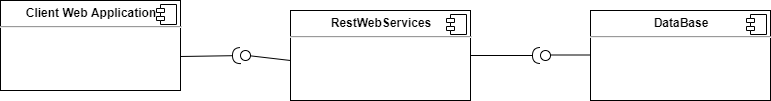

The diagram above was exported from draw.io. Its source (the exported page's mxGraphModel, read from the mxfile embedded in the PNG):
<mxGraphModel dx="1038" dy="580" grid="1" gridSize="10" guides="1" tooltips="1" connect="1" arrows="1" fold="1" page="1" pageScale="1" pageWidth="1654" pageHeight="2336" math="0" shadow="0">
  <root>
    <mxCell id="0" />
    <mxCell id="1" parent="0" />
    <mxCell id="du_Q3op5xTuCKtnnLcIl-1" value="&lt;p style=&quot;margin: 0px ; margin-top: 6px ; text-align: center&quot;&gt;&lt;b&gt;Client Web Application&lt;/b&gt;&lt;/p&gt;&lt;hr&gt;&lt;p style=&quot;margin: 0px ; margin-left: 8px&quot;&gt;&lt;br&gt;&lt;/p&gt;" style="align=left;overflow=fill;html=1;dropTarget=0;" vertex="1" parent="1">
      <mxGeometry x="90" y="90" width="180" height="90" as="geometry" />
    </mxCell>
    <mxCell id="du_Q3op5xTuCKtnnLcIl-2" value="" style="shape=component;jettyWidth=8;jettyHeight=4;" vertex="1" parent="du_Q3op5xTuCKtnnLcIl-1">
      <mxGeometry x="1" width="20" height="20" relative="1" as="geometry">
        <mxPoint x="-24" y="4" as="offset" />
      </mxGeometry>
    </mxCell>
    <mxCell id="du_Q3op5xTuCKtnnLcIl-3" value="&lt;p style=&quot;margin: 0px ; margin-top: 6px ; text-align: center&quot;&gt;&lt;b&gt;RestWebServices&lt;/b&gt;&lt;/p&gt;&lt;hr&gt;&lt;p style=&quot;margin: 0px ; margin-left: 8px&quot;&gt;&lt;br&gt;&lt;/p&gt;" style="align=left;overflow=fill;html=1;dropTarget=0;" vertex="1" parent="1">
      <mxGeometry x="380" y="100" width="180" height="90" as="geometry" />
    </mxCell>
    <mxCell id="du_Q3op5xTuCKtnnLcIl-4" value="" style="shape=component;jettyWidth=8;jettyHeight=4;" vertex="1" parent="du_Q3op5xTuCKtnnLcIl-3">
      <mxGeometry x="1" width="20" height="20" relative="1" as="geometry">
        <mxPoint x="-24" y="4" as="offset" />
      </mxGeometry>
    </mxCell>
    <mxCell id="du_Q3op5xTuCKtnnLcIl-5" value="&lt;p style=&quot;margin: 0px ; margin-top: 6px ; text-align: center&quot;&gt;&lt;b&gt;DataBase&lt;/b&gt;&lt;/p&gt;&lt;hr&gt;&lt;p style=&quot;margin: 0px ; margin-left: 8px&quot;&gt;&lt;br&gt;&lt;/p&gt;" style="align=left;overflow=fill;html=1;dropTarget=0;" vertex="1" parent="1">
      <mxGeometry x="680" y="100" width="180" height="90" as="geometry" />
    </mxCell>
    <mxCell id="du_Q3op5xTuCKtnnLcIl-6" value="" style="shape=component;jettyWidth=8;jettyHeight=4;" vertex="1" parent="du_Q3op5xTuCKtnnLcIl-5">
      <mxGeometry x="1" width="20" height="20" relative="1" as="geometry">
        <mxPoint x="-24" y="4" as="offset" />
      </mxGeometry>
    </mxCell>
    <mxCell id="du_Q3op5xTuCKtnnLcIl-15" value="" style="rounded=0;orthogonalLoop=1;jettySize=auto;html=1;endArrow=none;endFill=0;" edge="1" parent="1">
      <mxGeometry relative="1" as="geometry">
        <mxPoint x="640" y="144.5" as="sourcePoint" />
        <mxPoint x="680" y="144.5" as="targetPoint" />
      </mxGeometry>
    </mxCell>
    <mxCell id="du_Q3op5xTuCKtnnLcIl-16" value="" style="rounded=0;orthogonalLoop=1;jettySize=auto;html=1;endArrow=halfCircle;endFill=0;endSize=6;strokeWidth=1;exitX=1;exitY=0.5;exitDx=0;exitDy=0;" edge="1" target="du_Q3op5xTuCKtnnLcIl-17" parent="1" source="du_Q3op5xTuCKtnnLcIl-3">
      <mxGeometry relative="1" as="geometry">
        <mxPoint x="680" y="295" as="sourcePoint" />
        <mxPoint x="700" y="350" as="targetPoint" />
      </mxGeometry>
    </mxCell>
    <mxCell id="du_Q3op5xTuCKtnnLcIl-17" value="" style="ellipse;whiteSpace=wrap;html=1;fontFamily=Helvetica;fontSize=12;fontColor=#000000;align=center;strokeColor=#000000;fillColor=#ffffff;points=[];aspect=fixed;resizable=0;" vertex="1" parent="1">
      <mxGeometry x="630" y="140" width="10" height="10" as="geometry" />
    </mxCell>
    <mxCell id="du_Q3op5xTuCKtnnLcIl-18" value="" style="rounded=0;orthogonalLoop=1;jettySize=auto;html=1;endArrow=none;endFill=0;entryX=0;entryY=0.5;entryDx=0;entryDy=0;exitX=1.04;exitY=0.54;exitDx=0;exitDy=0;exitPerimeter=0;" edge="1" parent="1" source="du_Q3op5xTuCKtnnLcIl-20">
      <mxGeometry relative="1" as="geometry">
        <mxPoint x="340" y="150" as="sourcePoint" />
        <mxPoint x="380" y="150" as="targetPoint" />
      </mxGeometry>
    </mxCell>
    <mxCell id="du_Q3op5xTuCKtnnLcIl-19" value="" style="rounded=0;orthogonalLoop=1;jettySize=auto;html=1;endArrow=halfCircle;endFill=0;endSize=6;strokeWidth=1;" edge="1" target="du_Q3op5xTuCKtnnLcIl-20" parent="1">
      <mxGeometry relative="1" as="geometry">
        <mxPoint x="270" y="146" as="sourcePoint" />
        <mxPoint x="235" y="350" as="targetPoint" />
      </mxGeometry>
    </mxCell>
    <mxCell id="du_Q3op5xTuCKtnnLcIl-20" value="" style="ellipse;whiteSpace=wrap;html=1;fontFamily=Helvetica;fontSize=12;fontColor=#000000;align=center;strokeColor=#000000;fillColor=#ffffff;points=[];aspect=fixed;resizable=0;" vertex="1" parent="1">
      <mxGeometry x="330" y="140" width="10" height="10" as="geometry" />
    </mxCell>
  </root>
</mxGraphModel>